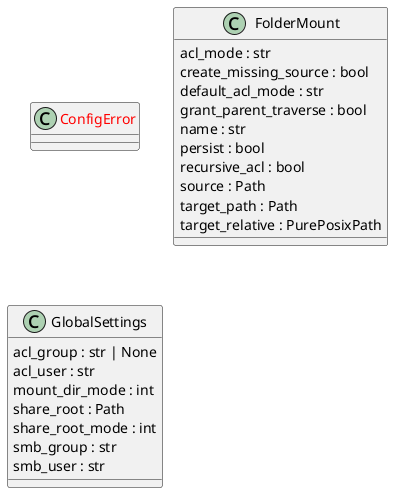

The diagram above was rendered by PlantUML. Its source (embedded in the PNG):
@startuml classes_snowbridge
set namespaceSeparator none
class "<color:red>ConfigError</color>" as setup_bind_share.ConfigError {
}
class "FolderMount" as setup_bind_share.FolderMount {
  acl_mode : str
  create_missing_source : bool
  default_acl_mode : str
  grant_parent_traverse : bool
  name : str
  persist : bool
  recursive_acl : bool
  source : Path
  target_path : Path
  target_relative : PurePosixPath
}
class "GlobalSettings" as setup_bind_share.GlobalSettings {
  acl_group : str | None
  acl_user : str
  mount_dir_mode : int
  share_root : Path
  share_root_mode : int
  smb_group : str
  smb_user : str
}
@enduml